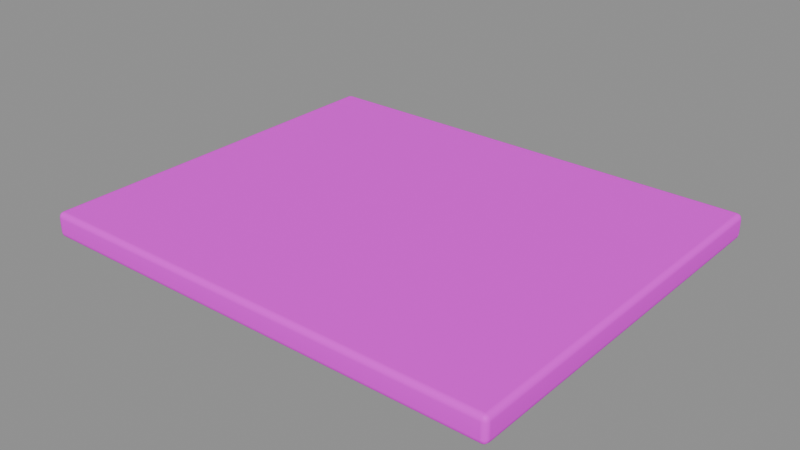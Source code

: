 # Source: concrete_slab.blend  (saved by Blender 5.2.45; exported with 4.5.12 LTS)
import bpy
from mathutils import Matrix  # noqa: F401  (used for matrix-valued properties, if any)

bpy.ops.wm.read_factory_settings(use_empty=True)
scene = bpy.context.scene
scene.name = '后部建筑-水泥地坪'

# ---- collections
col_sea_scene_sbr_concrete_slab = bpy.data.collections.new('SEA-SCENE-SBR-CONCRETE-SLAB'); scene.collection.children.link(col_sea_scene_sbr_concrete_slab)

# ---- images (referenced by path relative to the original .blend; pixels are not part of the script)
import os
ASSET_DIR = os.environ.get("B2B_ASSET_DIR", "")  # directory of the original .blend (textures are referenced by path, not embedded)
HERE = os.path.dirname(os.path.abspath(__file__))  # packed textures are extracted next to this script under _unpacked/

def load_image(name, relpath, width, height, colorspace="sRGB"):
    """Load a texture the original file referenced (path relative to the .blend, or extracted next to this script)."""
    p = next((c for c in (os.path.join(HERE, relpath), os.path.join(ASSET_DIR, relpath)) if relpath and os.path.exists(c)), "")
    if p:
        img = bpy.data.images.load(p, check_existing=True)
        img.name = name
    else:  # same state as the original file: an image datablock whose file is absent (Cycles renders it pink)
        img = bpy.data.images.new(name, width, height)
        img.source = "FILE"
        img.filepath = "//" + (relpath or name)
    img.colorspace_settings.name = colorspace
    return img
img_sea_cozy_8x8_512_png = load_image('sea_cozy_8x8_512.png', 'sea_cozy_8x8_512.png', 1024, 1024, 'sRGB')

# ---- materials (node trees are filled in below, after node groups)
mat_sea_matte = bpy.data.materials.new('SEA_Matte')

# ---- material node trees
mat_sea_matte.use_nodes = True; mat_sea_matte.node_tree.nodes.clear()
_N = mat_sea_matte.node_tree.nodes; _L = mat_sea_matte.node_tree.links
n0 = _N.new('ShaderNodeUVMap'); n0.name = 'UV Map'; n0.location = (0, 0)
n0.width = 160
n0.uv_map = 'PaletteUV'
n1 = _N.new('ShaderNodeTexImage'); n1.name = 'Image Texture'; n1.location = (0, 0)
n1.image = img_sea_cozy_8x8_512_png
n1.interpolation = 'Closest'
n2 = _N.new('ShaderNodeBsdfPrincipled'); n2.name = 'Principled BSDF'; n2.location = (0, 0)
n2.inputs[2].default_value = 0.62
n2.inputs[10].default_value = 0.005
n2.inputs[13].default_value = 0.25
n3 = _N.new('ShaderNodeOutputMaterial'); n3.name = 'Material Output'; n3.location = (0, 0)
n4 = _N.new('ShaderNodeHueSaturation'); n4.name = 'Hue/Saturation/Value'; n4.location = (0, 0)
n4.width = 160
n5 = _N.new('ShaderNodeSeparateXYZ'); n5.name = 'Separate XYZ'; n5.location = (0, 0)
n6 = _N.new('ShaderNodeMath'); n6.name = 'Math'; n6.location = (0, 0)
n6.operation = 'MULTIPLY'
n6.inputs[1].default_value = 8.0
n7 = _N.new('ShaderNodeMath'); n7.name = 'Math.001'; n7.location = (0, 0)
n7.operation = 'FLOOR'
n8 = _N.new('ShaderNodeMath'); n8.name = 'Math.002'; n8.location = (0, 0)
n8.operation = 'COMPARE'
n8.inputs[1].default_value = 5.0
n8.inputs[2].default_value = 0.01
n9 = _N.new('ShaderNodeMath'); n9.name = 'Math.003'; n9.location = (0, 0)
n9.operation = 'MULTIPLY'
n9.inputs[1].default_value = 8.0
n10 = _N.new('ShaderNodeMath'); n10.name = 'Math.004'; n10.location = (0, 0)
n10.operation = 'FLOOR'
n11 = _N.new('ShaderNodeMath'); n11.name = 'Math.005'; n11.location = (0, 0)
n11.operation = 'COMPARE'
n11.inputs[1].default_value = 5.0
n11.inputs[2].default_value = 0.01
n12 = _N.new('ShaderNodeMath'); n12.name = 'Math.006'; n12.location = (0, 0)
n12.operation = 'MULTIPLY'
n13 = _N.new('ShaderNodeMath'); n13.name = 'Math.007'; n13.location = (0, 0)
n13.operation = 'MULTIPLY_ADD'
n13.inputs[1].default_value = 0.02
n14 = _N.new('ShaderNodeMath'); n14.name = 'Math.008'; n14.location = (0, 0)
n14.operation = 'MULTIPLY_ADD'
n14.inputs[1].default_value = -0.18
n14.inputs[2].default_value = 1.12
n15 = _N.new('ShaderNodeSeparateXYZ'); n15.name = '分离 XYZ'; n15.location = (0, 0)
n16 = _N.new('ShaderNodeMath'); n16.name = '运算'; n16.location = (0, 0)
n16.operation = 'MULTIPLY'
n16.inputs[1].default_value = 8.0
n17 = _N.new('ShaderNodeMath'); n17.name = '运算.001'; n17.location = (0, 0)
n17.operation = 'FLOOR'
n18 = _N.new('ShaderNodeMath'); n18.name = '运算.002'; n18.location = (0, 0)
n18.operation = 'COMPARE'
n18.inputs[1].default_value = 5.0
n18.inputs[2].default_value = 0.01
n19 = _N.new('ShaderNodeMath'); n19.name = '运算.003'; n19.location = (0, 0)
n19.operation = 'MULTIPLY'
n19.inputs[1].default_value = 8.0
n20 = _N.new('ShaderNodeMath'); n20.name = '运算.004'; n20.location = (0, 0)
n20.operation = 'FLOOR'
n21 = _N.new('ShaderNodeMath'); n21.name = '运算.005'; n21.location = (0, 0)
n21.operation = 'COMPARE'
n21.inputs[1].default_value = 2.0
n21.inputs[2].default_value = 0.01
n22 = _N.new('ShaderNodeMath'); n22.name = '运算.006'; n22.location = (0, 0)
n22.operation = 'MULTIPLY'
n23 = _N.new('ShaderNodeHueSaturation'); n23.name = '色相/饱和度/明度'; n23.location = (0, 0)
n23.width = 160
n23.inputs[0].default_value = 0.567
n23.inputs[1].default_value = 0.95
n23.inputs[2].default_value = 0.75
n24 = _N.new('ShaderNodeMixRGB'); n24.name = '混合 (旧版)'; n24.location = (0, 0)
_L.new(n0.outputs[0], n1.inputs[0])
_L.new(n1.outputs[0], n4.inputs[4])
_L.new(n2.outputs[0], n3.inputs[0])
_L.new(n0.outputs[0], n5.inputs[0])
_L.new(n5.outputs[0], n6.inputs[0])
_L.new(n6.outputs[0], n7.inputs[0])
_L.new(n7.outputs[0], n8.inputs[0])
_L.new(n5.outputs[1], n9.inputs[0])
_L.new(n9.outputs[0], n10.inputs[0])
_L.new(n10.outputs[0], n11.inputs[0])
_L.new(n8.outputs[0], n12.inputs[0])
_L.new(n11.outputs[0], n12.inputs[1])
_L.new(n12.outputs[0], n13.inputs[0])
_L.new(n13.outputs[0], n4.inputs[0])
_L.new(n12.outputs[0], n14.inputs[0])
_L.new(n14.outputs[0], n4.inputs[1])
_L.new(n0.outputs[0], n15.inputs[0])
_L.new(n15.outputs[0], n16.inputs[0])
_L.new(n16.outputs[0], n17.inputs[0])
_L.new(n17.outputs[0], n18.inputs[0])
_L.new(n15.outputs[1], n19.inputs[0])
_L.new(n19.outputs[0], n20.inputs[0])
_L.new(n20.outputs[0], n21.inputs[0])
_L.new(n18.outputs[0], n22.inputs[0])
_L.new(n21.outputs[0], n22.inputs[1])
_L.new(n4.outputs[0], n23.inputs[4])
_L.new(n22.outputs[0], n24.inputs[0])
_L.new(n4.outputs[0], n24.inputs[1])
_L.new(n23.outputs[0], n24.inputs[2])
_L.new(n24.outputs[0], n2.inputs[0])
n3.is_active_output = True

# ---- meshes
me_007 = bpy.data.meshes.new('立方体.007')
me_007.from_pydata([(-3.665, -3.015, -1.49e-08), (-3.665, -3.1, 0.085), (-3.75, -3.015, 0.085), (-3.665, -3.057, 0.01136), (-3.707, -3.015, 0.01136), (-3.706, -3.056, 0.02239), (-3.707, -3.089, 0.085), (-3.665, -3.089, 0.04256), (-3.706, -3.078, 0.04435), (-3.739, -3.015, 0.04256), (-3.739, -3.057, 0.085), (-3.728, -3.056, 0.04435), (-3.665, -3.1, 0.315), (-3.665, -3.015, 0.4), (-3.75, -3.015, 0.315), (-3.665, -3.089, 0.3574), (-3.707, -3.089, 0.315), (-3.706, -3.078, 0.3556), (-3.707, -3.015, 0.3886), (-3.665, -3.057, 0.3886), (-3.706, -3.056, 0.3776), (-3.739, -3.057, 0.315), (-3.739, -3.015, 0.3574), (-3.728, -3.056, 0.3556), (-3.665, 3.015, -1.49e-08), (-3.75, 3.015, 0.085), (-3.665, 3.1, 0.085), (-3.707, 3.015, 0.01136), (-3.665, 3.057, 0.01136), (-3.706, 3.056, 0.02239), (-3.739, 3.057, 0.085), (-3.739, 3.015, 0.04256), (-3.728, 3.056, 0.04435), (-3.665, 3.089, 0.04256), (-3.707, 3.089, 0.085), (-3.706, 3.078, 0.04435), (-3.665, 3.015, 0.4), (-3.665, 3.1, 0.315), (-3.75, 3.015, 0.315), (-3.665, 3.057, 0.3886), (-3.707, 3.015, 0.3886), (-3.706, 3.056, 0.3776), (-3.707, 3.089, 0.315), (-3.665, 3.089, 0.3574), (-3.706, 3.078, 0.3556), (-3.739, 3.015, 0.3574), (-3.739, 3.057, 0.315), (-3.728, 3.056, 0.3556), (3.665, -3.015, -1.49e-08), (3.75, -3.015, 0.085), (3.665, -3.1, 0.085), (3.707, -3.015, 0.01136), (3.665, -3.057, 0.01136), (3.706, -3.056, 0.02239), (3.739, -3.057, 0.085), (3.739, -3.015, 0.04256), (3.728, -3.056, 0.04435), (3.665, -3.089, 0.04256), (3.707, -3.089, 0.085), (3.706, -3.078, 0.04435), (3.665, -3.015, 0.4), (3.665, -3.1, 0.315), (3.75, -3.015, 0.315), (3.665, -3.057, 0.3886), (3.707, -3.015, 0.3886), (3.706, -3.056, 0.3776), (3.707, -3.089, 0.315), (3.665, -3.089, 0.3574), (3.706, -3.078, 0.3556), (3.739, -3.015, 0.3574), (3.739, -3.057, 0.315), (3.728, -3.056, 0.3556), (3.665, 3.015, -1.49e-08), (3.665, 3.1, 0.085), (3.75, 3.015, 0.085), (3.665, 3.057, 0.01136), (3.707, 3.015, 0.01136), (3.706, 3.056, 0.02239), (3.707, 3.089, 0.085), (3.665, 3.089, 0.04256), (3.706, 3.078, 0.04435), (3.739, 3.015, 0.04256), (3.739, 3.057, 0.085), (3.728, 3.056, 0.04435), (3.665, 3.015, 0.4), (3.75, 3.015, 0.315), (3.665, 3.1, 0.315), (3.707, 3.015, 0.3886), (3.665, 3.057, 0.3886), (3.706, 3.056, 0.3776), (3.739, 3.057, 0.315), (3.739, 3.015, 0.3574), (3.728, 3.056, 0.3556), (3.665, 3.089, 0.3574), (3.707, 3.089, 0.315), (3.706, 3.078, 0.3556)], [], [(0, 3, 5, 4), (3, 7, 8, 5), (1, 6, 8, 7), (6, 10, 11, 8), (2, 9, 11, 10), (9, 4, 5, 11), (5, 8, 11), (12, 15, 17, 16), (15, 19, 20, 17), (13, 18, 20, 19), (18, 22, 23, 20), (14, 21, 23, 22), (21, 16, 17, 23), (17, 20, 23), (24, 27, 29, 28), (27, 31, 32, 29), (25, 30, 32, 31), (30, 34, 35, 32), (26, 33, 35, 34), (33, 28, 29, 35), (29, 32, 35), (36, 39, 41, 40), (39, 43, 44, 41), (37, 42, 44, 43), (42, 46, 47, 44), (38, 45, 47, 46), (45, 40, 41, 47), (41, 44, 47), (48, 51, 53, 52), (51, 55, 56, 53), (49, 54, 56, 55), (54, 58, 59, 56), (50, 57, 59, 58), (57, 52, 53, 59), (53, 56, 59), (60, 63, 65, 64), (63, 67, 68, 65), (61, 66, 68, 67), (66, 70, 71, 68), (62, 69, 71, 70), (69, 64, 65, 71), (65, 68, 71), (72, 75, 77, 76), (75, 79, 80, 77), (73, 78, 80, 79), (78, 82, 83, 80), (74, 81, 83, 82), (81, 76, 77, 83), (77, 80, 83), (84, 87, 89, 88), (87, 91, 92, 89), (85, 90, 92, 91), (90, 94, 95, 92), (86, 93, 95, 94), (93, 88, 89, 95), (89, 92, 95), (24, 0, 4, 27), (27, 4, 9, 31), (31, 9, 2, 25), (1, 12, 16, 6), (6, 16, 21, 10), (10, 21, 14, 2), (13, 36, 40, 18), (18, 40, 45, 22), (22, 45, 38, 14), (37, 26, 34, 42), (42, 34, 30, 46), (46, 30, 25, 38), (72, 24, 28, 75), (75, 28, 33, 79), (79, 33, 26, 73), (36, 84, 88, 39), (39, 88, 93, 43), (43, 93, 86, 37), (85, 74, 82, 90), (90, 82, 78, 94), (94, 78, 73, 86), (48, 72, 76, 51), (51, 76, 81, 55), (55, 81, 74, 49), (84, 60, 64, 87), (87, 64, 69, 91), (91, 69, 62, 85), (61, 50, 58, 66), (66, 58, 54, 70), (70, 54, 49, 62), (0, 48, 52, 3), (3, 52, 57, 7), (7, 57, 50, 1), (60, 13, 19, 63), (63, 19, 15, 67), (67, 15, 12, 61), (24, 72, 48, 0), (2, 14, 38, 25), (50, 61, 12, 1), (84, 36, 13, 60), (26, 37, 86, 73), (74, 85, 62, 49)])
me_007.polygons.foreach_set('use_smooth', [True] * 98)
_uv = me_007.uv_layers.new(name='PaletteUV')
_uv.uv.foreach_set('vector', [0.8375, 0.0625, 0.8125, 0.0875, 0.7875, 0.0625, 0.8125, 0.0375, 0.8375, 0.0625, 0.8125, 0.0875, 0.7875, 0.0625, 0.8125, 0.0375, 0.8375, 0.0625, 0.8125, 0.0875, 0.7875, 0.0625, 0.8125, 0.0375, 0.8375, 0.0625, 0.8125, 0.0875, 0.7875, 0.0625, 0.8125, 0.0375, 0.8375, 0.0625, 0.8125, 0.0875, 0.7875, 0.0625, 0.8125, 0.0375, 0.8375, 0.0625, 0.8125, 0.0875, 0.7875, 0.0625, 0.8125, 0.0375, 0.8375, 0.0625, 0.8, 0.08415, 0.8, 0.04085, 0.8375, 0.0625, 0.8125, 0.0875, 0.7875, 0.0625, 0.8125, 0.0375, 0.8375, 0.0625, 0.8125, 0.0875, 0.7875, 0.0625, 0.8125, 0.0375, 0.8375, 0.0625, 0.8125, 0.0875, 0.7875, 0.0625, 0.8125, 0.0375, 0.8375, 0.0625, 0.8125, 0.0875, 0.7875, 0.0625, 0.8125, 0.0375, 0.8375, 0.0625, 0.8125, 0.0875, 0.7875, 0.0625, 0.8125, 0.0375, 0.8375, 0.0625, 0.8125, 0.0875, 0.7875, 0.0625, 0.8125, 0.0375, 0.8375, 0.0625, 0.8, 0.08415, 0.8, 0.04085, 0.8375, 0.0625, 0.8125, 0.0875, 0.7875, 0.0625, 0.8125, 0.0375, 0.8375, 0.0625, 0.8125, 0.0875, 0.7875, 0.0625, 0.8125, 0.0375, 0.8375, 0.0625, 0.8125, 0.0875, 0.7875, 0.0625, 0.8125, 0.0375, 0.8375, 0.0625, 0.8125, 0.0875, 0.7875, 0.0625, 0.8125, 0.0375, 0.8375, 0.0625, 0.8125, 0.0875, 0.7875, 0.0625, 0.8125, 0.0375, 0.8375, 0.0625, 0.8125, 0.0875, 0.7875, 0.0625, 0.8125, 0.0375, 0.8375, 0.0625, 0.8, 0.08415, 0.8, 0.04085, 0.8375, 0.0625, 0.8125, 0.0875, 0.7875, 0.0625, 0.8125, 0.0375, 0.8375, 0.0625, 0.8125, 0.0875, 0.7875, 0.0625, 0.8125, 0.0375, 0.8375, 0.0625, 0.8125, 0.0875, 0.7875, 0.0625, 0.8125, 0.0375, 0.8375, 0.0625, 0.8125, 0.0875, 0.7875, 0.0625, 0.8125, 0.0375, 0.8375, 0.0625, 0.8125, 0.0875, 0.7875, 0.0625, 0.8125, 0.0375, 0.8375, 0.0625, 0.8125, 0.0875, 0.7875, 0.0625, 0.8125, 0.0375, 0.8375, 0.0625, 0.8, 0.08415, 0.8, 0.04085, 0.8375, 0.0625, 0.8125, 0.0875, 0.7875, 0.0625, 0.8125, 0.0375, 0.8375, 0.0625, 0.8125, 0.0875, 0.7875, 0.0625, 0.8125, 0.0375, 0.8375, 0.0625, 0.8125, 0.0875, 0.7875, 0.0625, 0.8125, 0.0375, 0.8375, 0.0625, 0.8125, 0.0875, 0.7875, 0.0625, 0.8125, 0.0375, 0.8375, 0.0625, 0.8125, 0.0875, 0.7875, 0.0625, 0.8125, 0.0375, 0.8375, 0.0625, 0.8125, 0.0875, 0.7875, 0.0625, 0.8125, 0.0375, 0.8375, 0.0625, 0.8, 0.08415, 0.8, 0.04085, 0.8375, 0.0625, 0.8125, 0.0875, 0.7875, 0.0625, 0.8125, 0.0375, 0.8375, 0.0625, 0.8125, 0.0875, 0.7875, 0.0625, 0.8125, 0.0375, 0.8375, 0.0625, 0.8125, 0.0875, 0.7875, 0.0625, 0.8125, 0.0375, 0.8375, 0.0625, 0.8125, 0.0875, 0.7875, 0.0625, 0.8125, 0.0375, 0.8375, 0.0625, 0.8125, 0.0875, 0.7875, 0.0625, 0.8125, 0.0375, 0.8375, 0.0625, 0.8125, 0.0875, 0.7875, 0.0625, 0.8125, 0.0375, 0.8375, 0.0625, 0.8, 0.08415, 0.8, 0.04085, 0.8375, 0.0625, 0.8125, 0.0875, 0.7875, 0.0625, 0.8125, 0.0375, 0.8375, 0.0625, 0.8125, 0.0875, 0.7875, 0.0625, 0.8125, 0.0375, 0.8375, 0.0625, 0.8125, 0.0875, 0.7875, 0.0625, 0.8125, 0.0375, 0.8375, 0.0625, 0.8125, 0.0875, 0.7875, 0.0625, 0.8125, 0.0375, 0.8375, 0.0625, 0.8125, 0.0875, 0.7875, 0.0625, 0.8125, 0.0375, 0.8375, 0.0625, 0.8125, 0.0875, 0.7875, 0.0625, 0.8125, 0.0375, 0.8375, 0.0625, 0.8, 0.08415, 0.8, 0.04085, 0.8375, 0.0625, 0.8125, 0.0875, 0.7875, 0.0625, 0.8125, 0.0375, 0.8375, 0.0625, 0.8125, 0.0875, 0.7875, 0.0625, 0.8125, 0.0375, 0.8375, 0.0625, 0.8125, 0.0875, 0.7875, 0.0625, 0.8125, 0.0375, 0.8375, 0.0625, 0.8125, 0.0875, 0.7875, 0.0625, 0.8125, 0.0375, 0.8375, 0.0625, 0.8125, 0.0875, 0.7875, 0.0625, 0.8125, 0.0375, 0.8375, 0.0625, 0.8125, 0.0875, 0.7875, 0.0625, 0.8125, 0.0375, 0.8375, 0.0625, 0.8, 0.08415, 0.8, 0.04085, 0.8375, 0.0625, 0.8125, 0.0875, 0.7875, 0.0625, 0.8125, 0.0375, 0.8375, 0.0625, 0.8125, 0.0875, 0.7875, 0.0625, 0.8125, 0.0375, 0.8375, 0.0625, 0.8125, 0.0875, 0.7875, 0.0625, 0.8125, 0.0375, 0.8375, 0.0625, 0.8125, 0.0875, 0.7875, 0.0625, 0.8125, 0.0375, 0.8375, 0.0625, 0.8125, 0.0875, 0.7875, 0.0625, 0.8125, 0.0375, 0.8375, 0.0625, 0.8125, 0.0875, 0.7875, 0.0625, 0.8125, 0.0375, 0.8375, 0.0625, 0.8125, 0.0875, 0.7875, 0.0625, 0.8125, 0.0375, 0.8375, 0.0625, 0.8125, 0.0875, 0.7875, 0.0625, 0.8125, 0.0375, 0.8375, 0.0625, 0.8125, 0.0875, 0.7875, 0.0625, 0.8125, 0.0375, 0.8375, 0.0625, 0.8125, 0.0875, 0.7875, 0.0625, 0.8125, 0.0375, 0.8375, 0.0625, 0.8125, 0.0875, 0.7875, 0.0625, 0.8125, 0.0375, 0.8375, 0.0625, 0.8125, 0.0875, 0.7875, 0.0625, 0.8125, 0.0375, 0.8375, 0.0625, 0.8125, 0.0875, 0.7875, 0.0625, 0.8125, 0.0375, 0.8375, 0.0625, 0.8125, 0.0875, 0.7875, 0.0625, 0.8125, 0.0375, 0.8375, 0.0625, 0.8125, 0.0875, 0.7875, 0.0625, 0.8125, 0.0375, 0.8375, 0.0625, 0.8125, 0.0875, 0.7875, 0.0625, 0.8125, 0.0375, 0.8375, 0.0625, 0.8125, 0.0875, 0.7875, 0.0625, 0.8125, 0.0375, 0.8375, 0.0625, 0.8125, 0.0875, 0.7875, 0.0625, 0.8125, 0.0375, 0.8375, 0.0625, 0.8125, 0.0875, 0.7875, 0.0625, 0.8125, 0.0375, 0.8375, 0.0625, 0.8125, 0.0875, 0.7875, 0.0625, 0.8125, 0.0375, 0.8375, 0.0625, 0.8125, 0.0875, 0.7875, 0.0625, 0.8125, 0.0375, 0.8375, 0.0625, 0.8125, 0.0875, 0.7875, 0.0625, 0.8125, 0.0375, 0.8375, 0.0625, 0.8125, 0.0875, 0.7875, 0.0625, 0.8125, 0.0375, 0.8375, 0.0625, 0.8125, 0.0875, 0.7875, 0.0625, 0.8125, 0.0375, 0.8375, 0.0625, 0.8125, 0.0875, 0.7875, 0.0625, 0.8125, 0.0375, 0.8375, 0.0625, 0.8125, 0.0875, 0.7875, 0.0625, 0.8125, 0.0375, 0.8375, 0.0625, 0.8125, 0.0875, 0.7875, 0.0625, 0.8125, 0.0375, 0.8375, 0.0625, 0.8125, 0.0875, 0.7875, 0.0625, 0.8125, 0.0375, 0.8375, 0.0625, 0.8125, 0.0875, 0.7875, 0.0625, 0.8125, 0.0375, 0.8375, 0.0625, 0.8125, 0.0875, 0.7875, 0.0625, 0.8125, 0.0375, 0.8375, 0.0625, 0.8125, 0.0875, 0.7875, 0.0625, 0.8125, 0.0375, 0.8375, 0.0625, 0.8125, 0.0875, 0.7875, 0.0625, 0.8125, 0.0375, 0.8375, 0.0625, 0.8125, 0.0875, 0.7875, 0.0625, 0.8125, 0.0375, 0.8375, 0.0625, 0.8125, 0.0875, 0.7875, 0.0625, 0.8125, 0.0375, 0.8375, 0.0625, 0.8125, 0.0875, 0.7875, 0.0625, 0.8125, 0.0375, 0.8375, 0.0625, 0.8125, 0.0875, 0.7875, 0.0625, 0.8125, 0.0375, 0.8375, 0.0625, 0.8125, 0.0875, 0.7875, 0.0625, 0.8125, 0.0375, 0.8375, 0.0625, 0.8125, 0.0875, 0.7875, 0.0625, 0.8125, 0.0375, 0.8375, 0.0625, 0.8125, 0.0875, 0.7875, 0.0625, 0.8125, 0.0375, 0.8375, 0.0625, 0.8125, 0.0875, 0.7875, 0.0625, 0.8125, 0.0375, 0.8375, 0.0625, 0.8125, 0.0875, 0.7875, 0.0625, 0.8125, 0.0375, 0.8375, 0.0625, 0.8125, 0.0875, 0.7875, 0.0625, 0.8125, 0.0375])
me_007.materials.append(mat_sea_matte)
me_007.update()
me_007.normals_split_custom_set([tuple(v) for v in zip(*[iter([-0.001554, -0.001886, -1.0, -0.001338, -0.5002, -0.8659, -0.4179, -0.4179, -0.8067, -0.5002, -0.001605, -0.8659, -0.001338, -0.5002, -0.8659, -0.001339, -0.8659, -0.5002, -0.4178, -0.8067, -0.4179, -0.4179, -0.4179, -0.8067, -0.001569, -0.9991, -0.04167, -0.4978, -0.8665, -0.03581, -0.4178, -0.8067, -0.4179, -0.001339, -0.8659, -0.5002, -0.4978, -0.8665, -0.03581, -0.8665, -0.4978, -0.03581, -0.8067, -0.4179, -0.4179, -0.4178, -0.8067, -0.4179, -0.9991, -0.001892, -0.04165, -0.8659, -0.001607, -0.5002, -0.8067, -0.4179, -0.4179, -0.8665, -0.4978, -0.03581, -0.8659, -0.001607, -0.5002, -0.5002, -0.001605, -0.8659, -0.4179, -0.4179, -0.8067, -0.8067, -0.4179, -0.4179, -0.4179, -0.4179, -0.8067, -0.4178, -0.8067, -0.4179, -0.8067, -0.4179, -0.4179, -0.00156, -0.9991, 0.04168, -0.001338, -0.8659, 0.5002, -0.4178, -0.8067, 0.4179, -0.4978, -0.8665, 0.03581, -0.001338, -0.8659, 0.5002, -0.001338, -0.5002, 0.8659, -0.4179, -0.4179, 0.8067, -0.4178, -0.8067, 0.4179, -0.001566, -0.001874, 1.0, -0.5002, -0.001608, 0.8659, -0.4179, -0.4179, 0.8067, -0.001338, -0.5002, 0.8659, -0.5002, -0.001608, 0.8659, -0.8659, -0.001606, 0.5002, -0.8067, -0.4178, 0.4179, -0.4179, -0.4179, 0.8067, -0.9991, -0.001881, 0.04167, -0.8665, -0.4978, 0.03581, -0.8067, -0.4178, 0.4179, -0.8659, -0.001606, 0.5002, -0.8665, -0.4978, 0.03581, -0.4978, -0.8665, 0.03581, -0.4178, -0.8067, 0.4179, -0.8067, -0.4178, 0.4179, -0.4178, -0.8067, 0.4179, -0.4179, -0.4179, 0.8067, -0.8067, -0.4178, 0.4179, -0.001566, 0.001874, -1.0, -0.5002, 0.001606, -0.8659, -0.4179, 0.4179, -0.8067, -0.001338, 0.5002, -0.8659, -0.5002, 0.001606, -0.8659, -0.8659, 0.001607, -0.5002, -0.8067, 0.4178, -0.4179, -0.4179, 0.4179, -0.8067, -0.9991, 0.001883, -0.04167, -0.8665, 0.4978, -0.03581, -0.8067, 0.4178, -0.4179, -0.8659, 0.001607, -0.5002, -0.8665, 0.4978, -0.03581, -0.4978, 0.8665, -0.03581, -0.4179, 0.8067, -0.4179, -0.8067, 0.4178, -0.4179, -0.00156, 0.9991, -0.04168, -0.001339, 0.8659, -0.5002, -0.4179, 0.8067, -0.4179, -0.4978, 0.8665, -0.03581, -0.001339, 0.8659, -0.5002, -0.001338, 0.5002, -0.8659, -0.4179, 0.4179, -0.8067, -0.4179, 0.8067, -0.4179, -0.4179, 0.4179, -0.8067, -0.8067, 0.4178, -0.4179, -0.4179, 0.8067, -0.4179, -0.001554, 0.001886, 1.0, -0.001338, 0.5002, 0.8659, -0.4179, 0.4179, 0.8067, -0.5002, 0.001606, 0.8659, -0.001338, 0.5002, 0.8659, -0.001338, 0.8659, 0.5002, -0.4179, 0.8067, 0.4178, -0.4179, 0.4179, 0.8067, -0.001568, 0.9991, 0.04167, -0.4978, 0.8665, 0.03581, -0.4179, 0.8067, 0.4178, -0.001338, 0.8659, 0.5002, -0.4978, 0.8665, 0.03581, -0.8665, 0.4978, 0.03581, -0.8067, 0.4179, 0.4179, -0.4179, 0.8067, 0.4178, -0.9991, 0.00189, 0.04165, -0.8659, 0.001606, 0.5002, -0.8067, 0.4179, 0.4179, -0.8665, 0.4978, 0.03581, -0.8659, 0.001606, 0.5002, -0.5002, 0.001606, 0.8659, -0.4179, 0.4179, 0.8067, -0.8067, 0.4179, 0.4179, -0.4179, 0.4179, 0.8067, -0.4179, 0.8067, 0.4178, -0.8067, 0.4179, 0.4179, 0.001566, -0.001874, -1.0, 0.5002, -0.001606, -0.8659, 0.4179, -0.4179, -0.8067, 0.001338, -0.5002, -0.8659, 0.5002, -0.001606, -0.8659, 0.8659, -0.001607, -0.5002, 0.8067, -0.4178, -0.4179, 0.4179, -0.4179, -0.8067, 0.9991, -0.001883, -0.04167, 0.8665, -0.4978, -0.03581, 0.8067, -0.4178, -0.4179, 0.8659, -0.001607, -0.5002, 0.8665, -0.4978, -0.03581, 0.4978, -0.8665, -0.03581, 0.4179, -0.8067, -0.4179, 0.8067, -0.4178, -0.4179, 0.00156, -0.9991, -0.04168, 0.001339, -0.8659, -0.5002, 0.4179, -0.8067, -0.4179, 0.4978, -0.8665, -0.03581, 0.001339, -0.8659, -0.5002, 0.001338, -0.5002, -0.8659, 0.4179, -0.4179, -0.8067, 0.4179, -0.8067, -0.4179, 0.4179, -0.4179, -0.8067, 0.8067, -0.4178, -0.4179, 0.4179, -0.8067, -0.4179, 0.001554, -0.001886, 1.0, 0.001338, -0.5002, 0.8659, 0.4179, -0.4179, 0.8067, 0.5002, -0.001606, 0.8659, 0.001338, -0.5002, 0.8659, 0.001338, -0.8659, 0.5002, 0.4179, -0.8067, 0.4178, 0.4179, -0.4179, 0.8067, 0.001568, -0.9991, 0.04167, 0.4978, -0.8665, 0.03581, 0.4179, -0.8067, 0.4178, 0.001338, -0.8659, 0.5002, 0.4978, -0.8665, 0.03581, 0.8665, -0.4978, 0.03581, 0.8067, -0.4179, 0.4179, 0.4179, -0.8067, 0.4178, 0.9991, -0.00189, 0.04165, 0.8659, -0.001606, 0.5002, 0.8067, -0.4179, 0.4179, 0.8665, -0.4978, 0.03581, 0.8659, -0.001606, 0.5002, 0.5002, -0.001606, 0.8659, 0.4179, -0.4179, 0.8067, 0.8067, -0.4179, 0.4179, 0.4179, -0.4179, 0.8067, 0.4179, -0.8067, 0.4178, 0.8067, -0.4179, 0.4179, 0.001554, 0.001886, -1.0, 0.001338, 0.5002, -0.8659, 0.4179, 0.4179, -0.8067, 0.5002, 0.001605, -0.8659, 0.001338, 0.5002, -0.8659, 0.001339, 0.8659, -0.5002, 0.4178, 0.8067, -0.4179, 0.4179, 0.4179, -0.8067, 0.001569, 0.9991, -0.04167, 0.4978, 0.8665, -0.03581, 0.4178, 0.8067, -0.4179, 0.001339, 0.8659, -0.5002, 0.4978, 0.8665, -0.03581, 0.8665, 0.4978, -0.03581, 0.8067, 0.4179, -0.4179, 0.4178, 0.8067, -0.4179, 0.9991, 0.001892, -0.04165, 0.8659, 0.001607, -0.5002, 0.8067, 0.4179, -0.4179, 0.8665, 0.4978, -0.03581, 0.8659, 0.001607, -0.5002, 0.5002, 0.001605, -0.8659, 0.4179, 0.4179, -0.8067, 0.8067, 0.4179, -0.4179, 0.4179, 0.4179, -0.8067, 0.4178, 0.8067, -0.4179, 0.8067, 0.4179, -0.4179, 0.001566, 0.001874, 1.0, 0.5002, 0.001608, 0.8659, 0.4179, 0.4179, 0.8067, 0.001338, 0.5002, 0.8659, 0.5002, 0.001608, 0.8659, 0.8659, 0.001606, 0.5002, 0.8067, 0.4178, 0.4179, 0.4179, 0.4179, 0.8067, 0.9991, 0.001881, 0.04167, 0.8665, 0.4978, 0.03581, 0.8067, 0.4178, 0.4179, 0.8659, 0.001606, 0.5002, 0.8665, 0.4978, 0.03581, 0.4978, 0.8665, 0.03581, 0.4178, 0.8067, 0.4179, 0.8067, 0.4178, 0.4179, 0.00156, 0.9991, 0.04168, 0.001338, 0.8659, 0.5002, 0.4178, 0.8067, 0.4179, 0.4978, 0.8665, 0.03581, 0.001338, 0.8659, 0.5002, 0.001338, 0.5002, 0.8659, 0.4179, 0.4179, 0.8067, 0.4178, 0.8067, 0.4179, 0.4179, 0.4179, 0.8067, 0.8067, 0.4178, 0.4179, 0.4178, 0.8067, 0.4179, -0.001566, 0.001874, -1.0, -0.001554, -0.001886, -1.0, -0.5002, -0.001605, -0.8659, -0.5002, 0.001606, -0.8659, -0.5002, 0.001606, -0.8659, -0.5002, -0.001605, -0.8659, -0.8659, -0.001607, -0.5002, -0.8659, 0.001607, -0.5002, -0.8659, 0.001607, -0.5002, -0.8659, -0.001607, -0.5002, -0.9991, -0.001892, -0.04165, -0.9991, 0.001883, -0.04167, -0.001569, -0.9991, -0.04167, -0.00156, -0.9991, 0.04168, -0.4978, -0.8665, 0.03581, -0.4978, -0.8665, -0.03581, -0.4978, -0.8665, -0.03581, -0.4978, -0.8665, 0.03581, -0.8665, -0.4978, 0.03581, -0.8665, -0.4978, -0.03581, -0.8665, -0.4978, -0.03581, -0.8665, -0.4978, 0.03581, -0.9991, -0.001881, 0.04167, -0.9991, -0.001892, -0.04165, -0.001566, -0.001874, 1.0, -0.001554, 0.001886, 1.0, -0.5002, 0.001606, 0.8659, -0.5002, -0.001608, 0.8659, -0.5002, -0.001608, 0.8659, -0.5002, 0.001606, 0.8659, -0.8659, 0.001606, 0.5002, -0.8659, -0.001606, 0.5002, -0.8659, -0.001606, 0.5002, -0.8659, 0.001606, 0.5002, -0.9991, 0.00189, 0.04165, -0.9991, -0.001881, 0.04167, -0.001568, 0.9991, 0.04167, -0.00156, 0.9991, -0.04168, -0.4978, 0.8665, -0.03581, -0.4978, 0.8665, 0.03581, -0.4978, 0.8665, 0.03581, -0.4978, 0.8665, -0.03581, -0.8665, 0.4978, -0.03581, -0.8665, 0.4978, 0.03581, -0.8665, 0.4978, 0.03581, -0.8665, 0.4978, -0.03581, -0.9991, 0.001883, -0.04167, -0.9991, 0.00189, 0.04165, 0.001554, 0.001886, -1.0, -0.001566, 0.001874, -1.0, -0.001338, 0.5002, -0.8659, 0.001338, 0.5002, -0.8659, 0.001338, 0.5002, -0.8659, -0.001338, 0.5002, -0.8659, -0.001339, 0.8659, -0.5002, 0.001339, 0.8659, -0.5002, 0.001339, 0.8659, -0.5002, -0.001339, 0.8659, -0.5002, -0.00156, 0.9991, -0.04168, 0.001569, 0.9991, -0.04167, -0.001554, 0.001886, 1.0, 0.001566, 0.001874, 1.0, 0.001338, 0.5002, 0.8659, -0.001338, 0.5002, 0.8659, -0.001338, 0.5002, 0.8659, 0.001338, 0.5002, 0.8659, 0.001338, 0.8659, 0.5002, -0.001338, 0.8659, 0.5002, -0.001338, 0.8659, 0.5002, 0.001338, 0.8659, 0.5002, 0.00156, 0.9991, 0.04168, -0.001568, 0.9991, 0.04167, 0.9991, 0.001881, 0.04167, 0.9991, 0.001892, -0.04165, 0.8665, 0.4978, -0.03581, 0.8665, 0.4978, 0.03581, 0.8665, 0.4978, 0.03581, 0.8665, 0.4978, -0.03581, 0.4978, 0.8665, -0.03581, 0.4978, 0.8665, 0.03581, 0.4978, 0.8665, 0.03581, 0.4978, 0.8665, -0.03581, 0.001569, 0.9991, -0.04167, 0.00156, 0.9991, 0.04168, 0.001566, -0.001874, -1.0, 0.001554, 0.001886, -1.0, 0.5002, 0.001605, -0.8659, 0.5002, -0.001606, -0.8659, 0.5002, -0.001606, -0.8659, 0.5002, 0.001605, -0.8659, 0.8659, 0.001607, -0.5002, 0.8659, -0.001607, -0.5002, 0.8659, -0.001607, -0.5002, 0.8659, 0.001607, -0.5002, 0.9991, 0.001892, -0.04165, 0.9991, -0.001883, -0.04167, 0.001566, 0.001874, 1.0, 0.001554, -0.001886, 1.0, 0.5002, -0.001606, 0.8659, 0.5002, 0.001608, 0.8659, 0.5002, 0.001608, 0.8659, 0.5002, -0.001606, 0.8659, 0.8659, -0.001606, 0.5002, 0.8659, 0.001606, 0.5002, 0.8659, 0.001606, 0.5002, 0.8659, -0.001606, 0.5002, 0.9991, -0.00189, 0.04165, 0.9991, 0.001881, 0.04167, 0.001568, -0.9991, 0.04167, 0.00156, -0.9991, -0.04168, 0.4978, -0.8665, -0.03581, 0.4978, -0.8665, 0.03581, 0.4978, -0.8665, 0.03581, 0.4978, -0.8665, -0.03581, 0.8665, -0.4978, -0.03581, 0.8665, -0.4978, 0.03581, 0.8665, -0.4978, 0.03581, 0.8665, -0.4978, -0.03581, 0.9991, -0.001883, -0.04167, 0.9991, -0.00189, 0.04165, -0.001554, -0.001886, -1.0, 0.001566, -0.001874, -1.0, 0.001338, -0.5002, -0.8659, -0.001338, -0.5002, -0.8659, -0.001338, -0.5002, -0.8659, 0.001338, -0.5002, -0.8659, 0.001339, -0.8659, -0.5002, -0.001339, -0.8659, -0.5002, -0.001339, -0.8659, -0.5002, 0.001339, -0.8659, -0.5002, 0.00156, -0.9991, -0.04168, -0.001569, -0.9991, -0.04167, 0.001554, -0.001886, 1.0, -0.001566, -0.001874, 1.0, -0.001338, -0.5002, 0.8659, 0.001338, -0.5002, 0.8659, 0.001338, -0.5002, 0.8659, -0.001338, -0.5002, 0.8659, -0.001338, -0.8659, 0.5002, 0.001338, -0.8659, 0.5002, 0.001338, -0.8659, 0.5002, -0.001338, -0.8659, 0.5002, -0.00156, -0.9991, 0.04168, 0.001568, -0.9991, 0.04167, -0.001566, 0.001874, -1.0, 0.001554, 0.001886, -1.0, 0.001566, -0.001874, -1.0, -0.001554, -0.001886, -1.0, -0.9991, -0.001892, -0.04165, -0.9991, -0.001881, 0.04167, -0.9991, 0.00189, 0.04165, -0.9991, 0.001883, -0.04167, 0.00156, -0.9991, -0.04168, 0.001568, -0.9991, 0.04167, -0.00156, -0.9991, 0.04168, -0.001569, -0.9991, -0.04167, 0.001566, 0.001874, 1.0, -0.001554, 0.001886, 1.0, -0.001566, -0.001874, 1.0, 0.001554, -0.001886, 1.0, -0.00156, 0.9991, -0.04168, -0.001568, 0.9991, 0.04167, 0.00156, 0.9991, 0.04168, 0.001569, 0.9991, -0.04167, 0.9991, 0.001892, -0.04165, 0.9991, 0.001881, 0.04167, 0.9991, -0.00189, 0.04165, 0.9991, -0.001883, -0.04167])] * 3)])

# ---- objects
ob_concrete_slab_mesh = bpy.data.objects.new('concrete_slab_mesh', me_007)
ob_root_concrete_slab = bpy.data.objects.new('ROOT_concrete_slab', None)

# ---- transforms, parenting, visibility, modifiers, constraints
ob_concrete_slab_mesh.parent = ob_root_concrete_slab
ob_concrete_slab_mesh.location = (0.0, 0.0, 0.0)
ob_root_concrete_slab.location = (0.0, 0.0, 0.0)

# ---- collection membership
col_sea_scene_sbr_concrete_slab.objects.link(ob_concrete_slab_mesh)
col_sea_scene_sbr_concrete_slab.objects.link(ob_root_concrete_slab)

# ---- scene / render settings (as saved in the file)
scene.frame_start = 1; scene.frame_end = 250; scene.frame_set(1)
scene.render.engine = 'BLENDER_EEVEE_NEXT'
scene.render.bake_bias = 0.0
scene.render.bake_samples = 0
scene.render.compositor_device = 'GPU'
scene.eevee.use_volume_custom_range = False
scene.eevee.fast_gi_thickness_near = 0.1
scene.eevee.fast_gi_thickness_far = 0.0
scene.eevee.ray_tracing_options.screen_trace_thickness = 0.1
bpy.context.view_layer.update()

# ---- added for rendering (the .blend has no active camera and no usable light): camera, sun + grey world if the file has none
cam_auto = bpy.data.cameras.new('AutoCamera')
cam_auto.lens = 50.0
cam_auto.sensor_width = 36.0
cam_auto.clip_end = 1000.0
ob_auto_camera = bpy.data.objects.new('AutoCamera', cam_auto)
scene.collection.objects.link(ob_auto_camera)
ob_auto_camera.location = (9.01085, -10.813, 7.40868)
ob_auto_camera.rotation_euler = (1.09748, -7.21219e-08, 0.694738)
scene.camera = ob_auto_camera
light_auto_sun = bpy.data.lights.new('AutoSun', 'SUN')
light_auto_sun.energy = 3.0
light_auto_sun.angle = 0.0523599
ob_auto_sun = bpy.data.objects.new('AutoSun', light_auto_sun)
scene.collection.objects.link(ob_auto_sun)
ob_auto_sun.rotation_euler = (0.872665, 0.174533, 0.523599)
if scene.world is None:
    world_auto = bpy.data.worlds.new('AutoWorld')
    world_auto.color = (0.3, 0.3, 0.3)
    scene.world = world_auto
bpy.context.view_layer.update()
